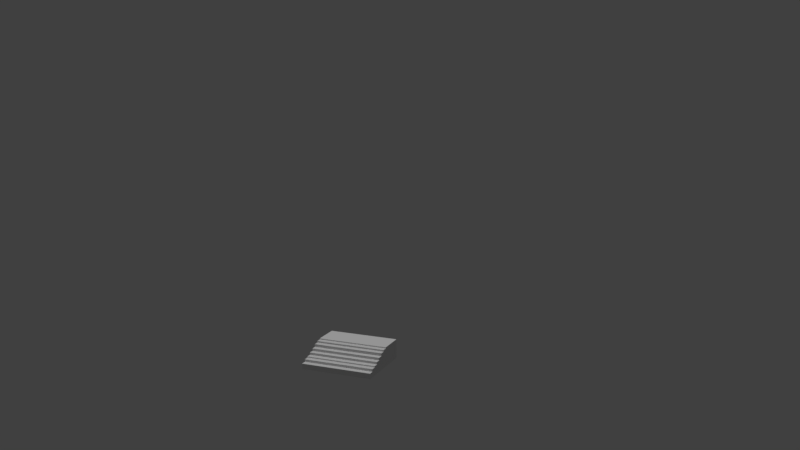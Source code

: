 # Source: Podium.blend  (saved by Blender 2.79.0; exported with 4.5.12 LTS)
import bpy
from mathutils import Matrix  # noqa: F401  (used for matrix-valued properties, if any)

bpy.ops.wm.read_factory_settings(use_empty=True)
scene = bpy.context.scene
scene.name = 'Scene'

# ---- collections
col_collection_1 = bpy.data.collections.new('Collection 1'); scene.collection.children.link(col_collection_1)

# ---- world
world_world = bpy.data.worlds.new('World'); scene.world = world_world
world_world.color = (0.05088, 0.05088, 0.05088)
world_world.use_sun_shadow = False
world_world.sun_shadow_jitter_overblur = 0.0
world_world.cycles.sampling_method = 'MANUAL'

# ---- cameras
cam_camera = bpy.data.cameras.new('Camera')
cam_camera.clip_end = 100.0
cam_camera.lens = 35.0
cam_camera.sensor_width = 32.0
cam_camera.sensor_height = 18.0
cam_camera.ortho_scale = 7.314
cam_camera.dof.focus_distance = 0.0
cam_camera.dof.aperture_fstop = 128.0

# ---- lights
light_sun = bpy.data.lights.new('Sun', 'SUN')
light_sun.transmission_factor = 0.0
light_sun.angle = 0.1993
light_sun.energy = 1.0
light_sun.shadow_buffer_clip_start = 0.5
light_sun.shadow_soft_size = 0.1
light_sun.shadow_cascade_max_distance = 1000.0

# ---- meshes
me_cube = bpy.data.meshes.new('Cube')
me_cube.from_pydata([(-2.037, -0.1549, -0.1549), (-2.037, -0.1549, 0.1549), (-2.037, 0.1549, -0.1549), (-2.037, 0.1549, 0.1549), (2.037, -0.1549, -0.1549), (2.037, -0.1549, 0.1549), (2.037, 0.1549, -0.1549), (2.037, 0.1549, 0.1549), (-2.037, 0.4549, 0.1549), (-2.037, 0.4549, -0.1549), (2.037, 0.4549, -0.1549), (2.037, 0.4549, 0.1549), (-2.037, 0.7549, 0.1549), (-2.037, 0.7549, -0.1549), (2.037, 0.7549, -0.1549), (2.037, 0.7549, 0.1549), (-2.037, 1.055, 0.1549), (-2.037, 1.055, -0.1549), (2.037, 1.055, -0.1549), (2.037, 1.055, 0.1549), (-2.037, 1.355, 0.1549), (-2.037, 1.355, -0.1549), (2.037, 1.355, -0.1549), (2.037, 1.355, 0.1549), (-2.037, 1.655, 0.1549), (-2.037, 1.655, -0.1549), (2.037, 1.655, -0.1549), (2.037, 1.655, 0.1549), (-2.037, 1.955, 0.1549), (-2.037, 1.955, -0.1549), (2.037, 1.955, -0.1549), (2.037, 1.955, 0.1549), (-2.037, 2.255, 0.1549), (-2.037, 2.255, -0.1549), (2.037, 2.255, -0.1549), (2.037, 2.255, 0.1549), (-2.037, 0.1549, 0.2958), (2.037, 0.1549, 0.2958), (-2.037, 0.4549, 0.2958), (2.037, 0.4549, 0.2958), (-2.037, 0.4549, 0.3635), (2.037, 0.4549, 0.3635), (-2.037, 0.7549, 0.3635), (2.037, 0.7549, 0.3635), (-2.037, 0.7549, 0.4931), (2.037, 0.7549, 0.4931), (-2.037, 1.055, 0.4931), (2.037, 1.055, 0.4931), (-2.037, 1.055, 0.6341), (2.037, 1.055, 0.6341), (-2.037, 1.355, 0.6341), (2.037, 1.355, 0.6341), (-2.037, 1.355, 0.7919), (2.037, 1.355, 0.7919), (-2.037, 1.655, 0.7919), (2.037, 1.655, 0.7919), (-2.037, 1.655, 0.8821), (2.037, 1.655, 0.8821), (-2.037, 1.955, 0.8821), (2.037, 1.955, 0.8821), (-2.037, 1.955, 0.9441), (2.037, 1.955, 0.9441), (-2.037, 2.255, 0.9441), (2.037, 2.255, 0.9441), (0.6789, 0.1549, -0.1549), (-0.6789, 0.1549, -0.1549), (-0.6789, 0.1549, 0.1549), (0.6789, 0.1549, 0.1549), (-0.6789, -0.1549, -0.1549), (0.6789, -0.1549, -0.1549), (0.6789, -0.1549, 0.1549), (-0.6789, -0.1549, 0.1549), (0.6789, 0.4549, -0.1549), (-0.6789, 0.4549, -0.1549), (-0.6789, 0.4549, 0.1549), (0.6789, 0.4549, 0.1549), (0.6789, 0.7549, -0.1549), (-0.6789, 0.7549, -0.1549), (-0.6789, 0.7549, 0.1549), (0.6789, 0.7549, 0.1549), (0.6789, 1.055, -0.1549), (-0.6789, 1.055, -0.1549), (-0.6789, 1.055, 0.1549), (0.6789, 1.055, 0.1549), (0.6789, 1.355, -0.1549), (-0.6789, 1.355, -0.1549), (-0.6789, 1.355, 0.1549), (0.6789, 1.355, 0.1549), (0.6789, 1.655, -0.1549), (-0.6789, 1.655, -0.1549), (-0.6789, 1.655, 0.1549), (0.6789, 1.655, 0.1549), (0.6789, 1.955, -0.1549), (-0.6789, 1.955, -0.1549), (-0.6789, 1.955, 0.1549), (0.6789, 1.955, 0.1549), (0.6789, 2.255, -0.1549), (-0.6789, 2.255, -0.1549), (-0.6789, 0.1549, 0.2958), (0.6789, 0.1549, 0.2958), (-0.6789, 0.4549, 0.2958), (0.6789, 0.4549, 0.2958), (-0.6789, 0.4549, 0.3635), (0.6789, 0.4549, 0.3635), (-0.6789, 0.7549, 0.3635), (0.6789, 0.7549, 0.3635), (-0.6789, 0.7549, 0.4931), (0.6789, 0.7549, 0.4931), (-0.6789, 1.055, 0.4931), (0.6789, 1.055, 0.4931), (-0.6789, 1.055, 0.6341), (0.6789, 1.055, 0.6341), (-0.6789, 1.355, 0.6341), (0.6789, 1.355, 0.6341), (-0.6789, 1.355, 0.7919), (0.6789, 1.355, 0.7919), (-0.6789, 1.655, 0.7919), (0.6789, 1.655, 0.7919), (-0.6789, 1.655, 0.8821), (0.6789, 1.655, 0.8821), (-0.6789, 1.955, 0.8821), (0.6789, 1.955, 0.8821), (-0.6789, 1.955, 0.9441), (0.6789, 1.955, 0.9441), (-0.6789, 2.255, 0.9441), (0.6789, 2.255, 0.9441), (-2.037, 3.464, 0.1549), (-2.037, 3.464, -0.1549), (-0.6789, 3.464, -0.1549), (0.6789, 3.464, 0.1549), (2.037, 3.464, 0.1549), (2.037, 3.464, -0.1549), (0.6789, 3.464, 0.9441), (2.037, 3.464, 0.9441), (-2.037, 3.464, 0.9441), (0.6789, 3.464, -0.1549), (-0.6789, 3.464, 0.1549), (-0.6789, 3.464, 0.9441)], [], [(0, 1, 3, 2), (2, 3, 8, 9), (6, 7, 5, 4), (68, 71, 1, 0), (64, 6, 4, 69), (66, 3, 1, 71), (75, 11, 41, 103), (7, 6, 10, 11), (65, 2, 9, 73), (74, 8, 38, 100), (15, 14, 18, 19), (9, 8, 12, 13), (11, 10, 14, 15), (73, 9, 13, 77), (83, 19, 49, 111), (77, 13, 17, 81), (82, 16, 46, 108), (13, 12, 16, 17), (21, 20, 24, 25), (17, 16, 20, 21), (19, 18, 22, 23), (81, 17, 21, 85), (27, 26, 30, 31), (23, 22, 26, 27), (85, 21, 25, 89), (24, 20, 52, 54), (95, 31, 61, 123), (89, 25, 29, 93), (94, 28, 58, 120), (25, 24, 28, 29), (33, 32, 126, 127), (29, 28, 32, 33), (31, 30, 34, 35), (93, 29, 33, 97), (99, 37, 39, 101), (7, 11, 39, 37), (67, 7, 37, 99), (8, 3, 36, 38), (103, 41, 43, 105), (12, 8, 40, 42), (11, 15, 43, 41), (78, 12, 42, 104), (107, 45, 47, 109), (16, 12, 44, 46), (79, 15, 45, 107), (15, 19, 47, 45), (111, 49, 51, 113), (20, 16, 48, 50), (19, 23, 51, 49), (86, 20, 50, 112), (115, 53, 55, 117), (90, 24, 54, 116), (23, 27, 55, 53), (87, 23, 53, 115), (119, 57, 59, 121), (28, 24, 56, 58), (91, 27, 57, 119), (27, 31, 59, 57), (123, 61, 63, 125), (32, 28, 60, 62), (31, 35, 63, 61), (35, 34, 131, 130), (125, 63, 133, 132), (96, 97, 128, 135), (60, 122, 124, 62), (122, 123, 125, 124), (24, 90, 118, 56), (90, 91, 119, 118), (56, 118, 120, 58), (118, 119, 121, 120), (20, 86, 114, 52), (86, 87, 115, 114), (27, 91, 117, 55), (91, 90, 116, 117), (52, 114, 116, 54), (114, 115, 117, 116), (23, 87, 113, 51), (87, 86, 112, 113), (48, 110, 112, 50), (110, 111, 113, 112), (12, 78, 106, 44), (78, 79, 107, 106), (44, 106, 108, 46), (106, 107, 109, 108), (15, 79, 105, 43), (79, 78, 104, 105), (40, 102, 104, 42), (102, 103, 105, 104), (3, 66, 98, 36), (66, 67, 99, 98), (36, 98, 100, 38), (98, 99, 101, 100), (30, 92, 96, 34), (92, 93, 97, 96), (63, 35, 130, 133), (124, 125, 132, 137), (31, 95, 121, 59), (95, 94, 120, 121), (26, 88, 92, 30), (88, 89, 93, 92), (28, 94, 122, 60), (94, 95, 123, 122), (22, 84, 88, 26), (84, 85, 89, 88), (18, 80, 84, 22), (80, 81, 85, 84), (19, 83, 109, 47), (83, 82, 108, 109), (14, 76, 80, 18), (76, 77, 81, 80), (16, 82, 110, 48), (82, 83, 111, 110), (10, 72, 76, 14), (72, 73, 77, 76), (11, 75, 101, 39), (75, 74, 100, 101), (6, 64, 72, 10), (64, 65, 73, 72), (8, 74, 102, 40), (74, 75, 103, 102), (7, 67, 70, 5), (67, 66, 71, 70), (2, 65, 68, 0), (65, 64, 69, 68), (4, 5, 70, 69), (69, 70, 71, 68), (135, 129, 130, 131), (136, 126, 134, 137), (130, 129, 132, 133), (129, 136, 137, 132), (127, 126, 136, 128), (128, 136, 129, 135), (62, 124, 137, 134), (34, 96, 135, 131), (32, 62, 134, 126), (97, 33, 127, 128)])
me_cube.use_remesh_preserve_volume = False
me_cube.use_remesh_preserve_attributes = False
me_cube.use_mirror_vertex_groups = False
me_cube.update()

# ---- objects
ob_cube = bpy.data.objects.new('Cube', me_cube)
ob_sun = bpy.data.objects.new('Sun', light_sun)
ob_camera = bpy.data.objects.new('Camera', cam_camera)

# ---- transforms, parenting, visibility, modifiers, constraints
ob_cube.location = (0.0, 0.0, 0.0)
ob_cube.lineart.crease_threshold = 0.0
ob_sun.location = (0.0, 0.0, 9.155)
ob_sun.hide_viewport = True
ob_sun.lineart.crease_threshold = 0.0
ob_camera.location = (20.25, -40.17, 16.7)
ob_camera.rotation_euler = (1.379, -1.752e-06, 0.3911)
ob_camera.lock_rotations_4d = False
ob_camera.empty_display_type = 'ARROWS'
ob_camera.color = (0.0, 0.0, 0.0, 0.0)
ob_camera.display_type = 'WIRE'
ob_camera.lineart.crease_threshold = 0.0

# ---- collection membership
col_collection_1.objects.link(ob_cube)
col_collection_1.objects.link(ob_sun)
col_collection_1.objects.link(ob_camera)

# ---- scene / render settings (as saved in the file)
scene.camera = ob_camera
scene.frame_start = 1; scene.frame_end = 450; scene.frame_set(1)
scene.render.engine = 'BLENDER_EEVEE_NEXT'
scene.render.image_settings.file_format = 'FFMPEG'
scene.render.fps = 30
scene.render.dither_intensity = 0.0
scene.cycles.use_denoising = False
scene.cycles.samples = 128
scene.cycles.sampling_pattern = 'TABULATED_SOBOL'
scene.cycles.use_adaptive_sampling = False
scene.cycles.use_light_tree = False
scene.cycles.blur_glossy = 0.0
scene.cycles.sample_clamp_indirect = 0.0
scene.view_settings.view_transform = 'Standard'
bpy.context.view_layer.update()
